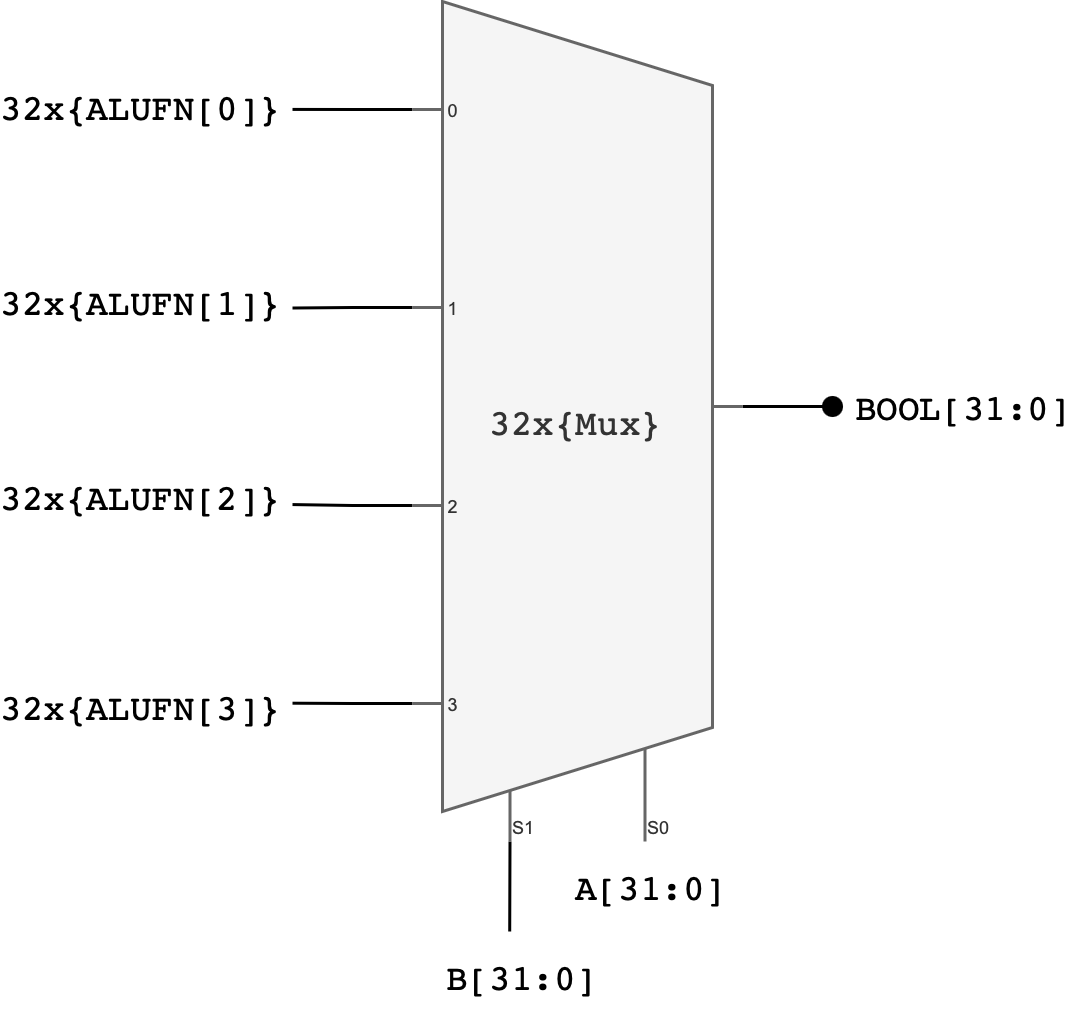

The diagram above was exported from draw.io. Its source (the exported page's mxGraphModel, read from the mxfile embedded in the PNG):
<mxGraphModel dx="1434" dy="802" grid="1" gridSize="10" guides="1" tooltips="1" connect="1" arrows="1" fold="1" page="1" pageScale="1" pageWidth="827" pageHeight="1169" math="0" shadow="0">
  <root>
    <mxCell id="0" />
    <mxCell id="1" parent="0" />
    <mxCell id="uXQnychD1L2s_lNi2-75-2" style="edgeStyle=orthogonalEdgeStyle;rounded=0;orthogonalLoop=1;jettySize=auto;html=1;exitX=0.20454545454545456;exitY=1;exitDx=10;exitDy=0;exitPerimeter=0;endArrow=none;endFill=0;" parent="1" source="uXQnychD1L2s_lNi2-75-1" edge="1">
      <mxGeometry relative="1" as="geometry">
        <mxPoint x="292.4" y="590" as="targetPoint" />
      </mxGeometry>
    </mxCell>
    <mxCell id="47slYwdUfnsjIsOKCznr-5" style="edgeStyle=orthogonalEdgeStyle;rounded=0;orthogonalLoop=1;jettySize=auto;html=1;exitX=1;exitY=0.5;exitDx=0;exitDy=-5;exitPerimeter=0;endArrow=oval;endFill=1;" parent="1" source="uXQnychD1L2s_lNi2-75-1" edge="1">
      <mxGeometry relative="1" as="geometry">
        <mxPoint x="400" y="415.2758620689656" as="targetPoint" />
      </mxGeometry>
    </mxCell>
    <mxCell id="47slYwdUfnsjIsOKCznr-6" style="edgeStyle=orthogonalEdgeStyle;rounded=0;orthogonalLoop=1;jettySize=auto;html=1;exitX=0;exitY=0.11785714285714285;exitDx=0;exitDy=3;exitPerimeter=0;endArrow=none;endFill=0;" parent="1" source="uXQnychD1L2s_lNi2-75-1" edge="1">
      <mxGeometry relative="1" as="geometry">
        <mxPoint x="220" y="315.9655172413793" as="targetPoint" />
      </mxGeometry>
    </mxCell>
    <mxCell id="47slYwdUfnsjIsOKCznr-7" style="edgeStyle=orthogonalEdgeStyle;rounded=0;orthogonalLoop=1;jettySize=auto;html=1;exitX=0;exitY=0.35357142857142854;exitDx=0;exitDy=3;exitPerimeter=0;endArrow=none;endFill=0;" parent="1" source="uXQnychD1L2s_lNi2-75-1" edge="1">
      <mxGeometry relative="1" as="geometry">
        <mxPoint x="220" y="382.1724137931035" as="targetPoint" />
      </mxGeometry>
    </mxCell>
    <mxCell id="47slYwdUfnsjIsOKCznr-8" style="edgeStyle=orthogonalEdgeStyle;rounded=0;orthogonalLoop=1;jettySize=auto;html=1;exitX=0;exitY=0.5892857142857142;exitDx=0;exitDy=3;exitPerimeter=0;endArrow=none;endFill=0;" parent="1" source="uXQnychD1L2s_lNi2-75-1" edge="1">
      <mxGeometry relative="1" as="geometry">
        <mxPoint x="220" y="447.68965517241384" as="targetPoint" />
      </mxGeometry>
    </mxCell>
    <mxCell id="47slYwdUfnsjIsOKCznr-9" style="edgeStyle=orthogonalEdgeStyle;rounded=0;orthogonalLoop=1;jettySize=auto;html=1;exitX=0;exitY=0.825;exitDx=0;exitDy=3;exitPerimeter=0;endArrow=none;endFill=0;" parent="1" source="uXQnychD1L2s_lNi2-75-1" edge="1">
      <mxGeometry relative="1" as="geometry">
        <mxPoint x="220" y="513.8965517241379" as="targetPoint" />
      </mxGeometry>
    </mxCell>
    <mxCell id="uXQnychD1L2s_lNi2-75-1" value="&lt;pre&gt;32x{Mux}&lt;/pre&gt;" style="shadow=0;dashed=0;align=center;html=1;strokeWidth=1;shape=mxgraph.electrical.abstract.mux2;whiteSpace=wrap;selectorPins=2;fillColor=#f5f5f5;fontColor=#333333;strokeColor=#666666;" parent="1" vertex="1">
      <mxGeometry x="260" y="280" width="110" height="280" as="geometry" />
    </mxCell>
    <mxCell id="47slYwdUfnsjIsOKCznr-1" value="&lt;pre&gt;A[31:0]&lt;/pre&gt;" style="text;html=1;strokeColor=none;fillColor=none;align=center;verticalAlign=middle;whiteSpace=wrap;rounded=0;" parent="1" vertex="1">
      <mxGeometry x="310" y="560" width="60" height="30" as="geometry" />
    </mxCell>
    <mxCell id="47slYwdUfnsjIsOKCznr-2" value="&lt;pre&gt;B[31:0]&lt;/pre&gt;" style="text;html=1;strokeColor=none;fillColor=none;align=center;verticalAlign=middle;whiteSpace=wrap;rounded=0;" parent="1" vertex="1">
      <mxGeometry x="267" y="590" width="60" height="30" as="geometry" />
    </mxCell>
    <mxCell id="47slYwdUfnsjIsOKCznr-3" value="&lt;pre&gt;BOOL[31:0]&lt;/pre&gt;" style="text;html=1;strokeColor=none;fillColor=none;align=center;verticalAlign=middle;whiteSpace=wrap;rounded=0;" parent="1" vertex="1">
      <mxGeometry x="414" y="400" width="60" height="30" as="geometry" />
    </mxCell>
    <mxCell id="47slYwdUfnsjIsOKCznr-10" value="&lt;pre&gt;32x{ALUFN[0]}&lt;/pre&gt;" style="text;html=1;strokeColor=none;fillColor=none;align=center;verticalAlign=middle;whiteSpace=wrap;rounded=0;" parent="1" vertex="1">
      <mxGeometry x="140" y="300" width="60" height="30" as="geometry" />
    </mxCell>
    <mxCell id="47slYwdUfnsjIsOKCznr-11" value="&lt;pre&gt;32x{ALUFN[1]}&lt;/pre&gt;" style="text;html=1;strokeColor=none;fillColor=none;align=center;verticalAlign=middle;whiteSpace=wrap;rounded=0;" parent="1" vertex="1">
      <mxGeometry x="140" y="365" width="60" height="30" as="geometry" />
    </mxCell>
    <mxCell id="47slYwdUfnsjIsOKCznr-12" value="&lt;pre&gt;32x{ALUFN[2]}&lt;/pre&gt;" style="text;html=1;strokeColor=none;fillColor=none;align=center;verticalAlign=middle;whiteSpace=wrap;rounded=0;" parent="1" vertex="1">
      <mxGeometry x="140" y="430" width="60" height="30" as="geometry" />
    </mxCell>
    <mxCell id="47slYwdUfnsjIsOKCznr-13" value="&lt;pre&gt;32x{ALUFN[3]}&lt;/pre&gt;" style="text;html=1;strokeColor=none;fillColor=none;align=center;verticalAlign=middle;whiteSpace=wrap;rounded=0;" parent="1" vertex="1">
      <mxGeometry x="140" y="500" width="60" height="30" as="geometry" />
    </mxCell>
  </root>
</mxGraphModel>